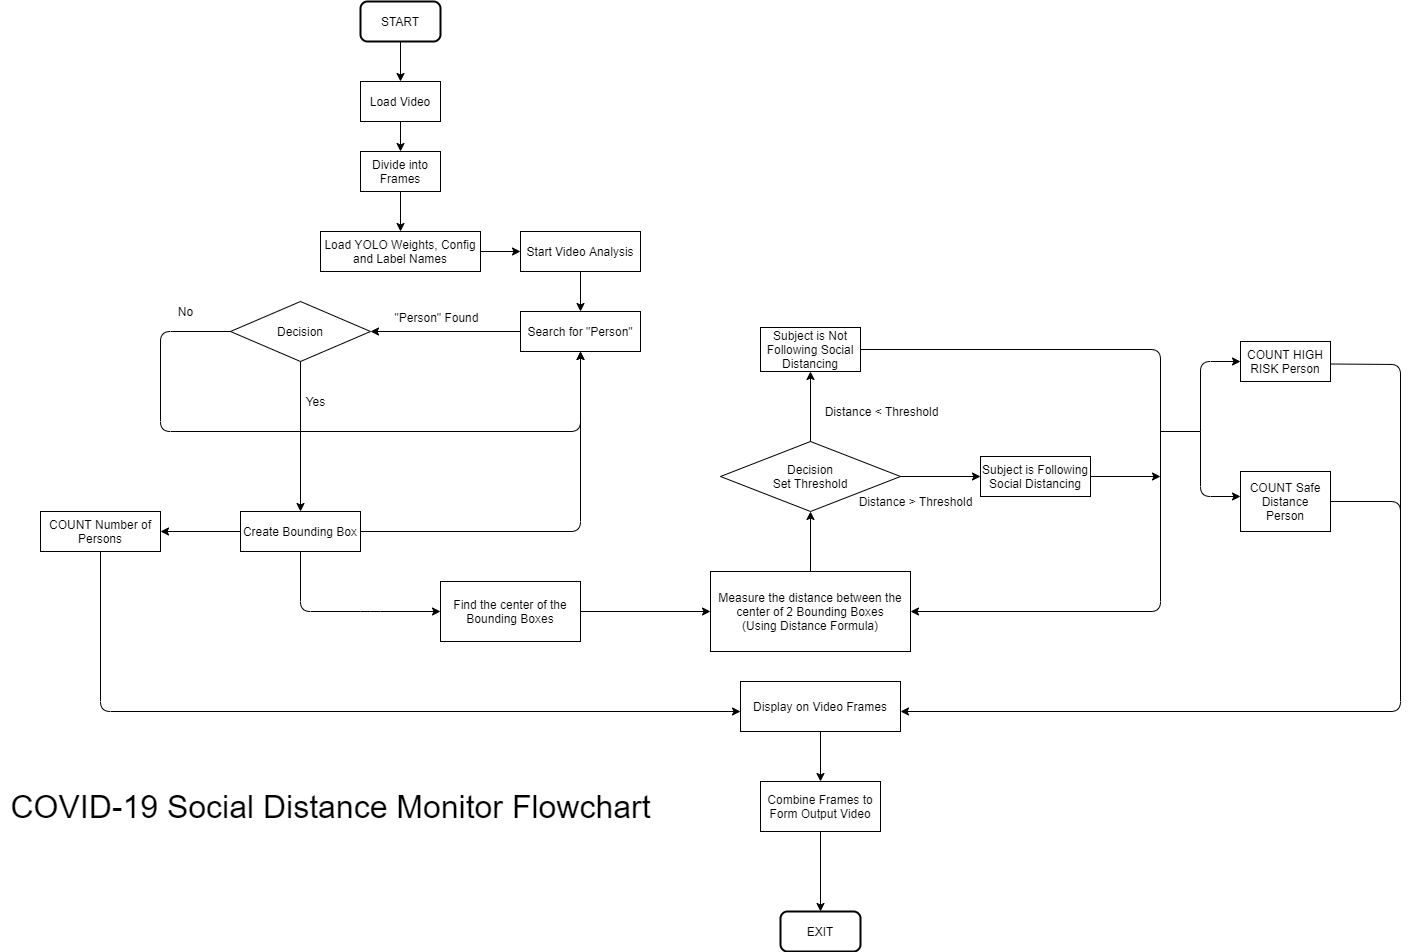

The diagram above was exported from draw.io. Its source (the exported page's mxGraphModel, read from the mxfile embedded in the PNG):
<mxGraphModel dx="1038" dy="1648" grid="1" gridSize="10" guides="1" tooltips="1" connect="1" arrows="1" fold="1" page="1" pageScale="1" pageWidth="850" pageHeight="1100" math="0" shadow="0">
  <root>
    <mxCell id="0" />
    <mxCell id="1" parent="0" />
    <mxCell id="tc9ATl-y3nRjV64nVs1l-1" value="START" style="rounded=1;whiteSpace=wrap;html=1;absoluteArcSize=1;arcSize=14;strokeWidth=2;" vertex="1" parent="1">
      <mxGeometry x="440" y="-1070" width="80" height="40" as="geometry" />
    </mxCell>
    <mxCell id="tc9ATl-y3nRjV64nVs1l-2" value="Load YOLO Weights, Config and Label Names" style="rounded=0;whiteSpace=wrap;html=1;" vertex="1" parent="1">
      <mxGeometry x="400" y="-840" width="160" height="40" as="geometry" />
    </mxCell>
    <mxCell id="tc9ATl-y3nRjV64nVs1l-3" value="" style="endArrow=classic;html=1;exitX=1;exitY=0.5;exitDx=0;exitDy=0;" edge="1" parent="1" source="tc9ATl-y3nRjV64nVs1l-2">
      <mxGeometry width="50" height="50" relative="1" as="geometry">
        <mxPoint x="760" y="-810" as="sourcePoint" />
        <mxPoint x="600" y="-820" as="targetPoint" />
      </mxGeometry>
    </mxCell>
    <mxCell id="tc9ATl-y3nRjV64nVs1l-4" value="Start Video Analysis" style="rounded=0;whiteSpace=wrap;html=1;" vertex="1" parent="1">
      <mxGeometry x="600" y="-840" width="120" height="40" as="geometry" />
    </mxCell>
    <mxCell id="tc9ATl-y3nRjV64nVs1l-5" value="Search for &quot;Person&quot;" style="rounded=0;whiteSpace=wrap;html=1;" vertex="1" parent="1">
      <mxGeometry x="600" y="-760" width="120" height="40" as="geometry" />
    </mxCell>
    <mxCell id="tc9ATl-y3nRjV64nVs1l-6" value="" style="endArrow=classic;html=1;exitX=0.5;exitY=1;exitDx=0;exitDy=0;entryX=0.5;entryY=0;entryDx=0;entryDy=0;" edge="1" parent="1" source="tc9ATl-y3nRjV64nVs1l-4" target="tc9ATl-y3nRjV64nVs1l-5">
      <mxGeometry width="50" height="50" relative="1" as="geometry">
        <mxPoint x="760" y="-810" as="sourcePoint" />
        <mxPoint x="810" y="-860" as="targetPoint" />
      </mxGeometry>
    </mxCell>
    <mxCell id="tc9ATl-y3nRjV64nVs1l-7" value="" style="endArrow=classic;html=1;exitX=0;exitY=0.5;exitDx=0;exitDy=0;entryX=1;entryY=0.5;entryDx=0;entryDy=0;" edge="1" parent="1" source="tc9ATl-y3nRjV64nVs1l-5" target="tc9ATl-y3nRjV64nVs1l-8">
      <mxGeometry width="50" height="50" relative="1" as="geometry">
        <mxPoint x="290" y="-750" as="sourcePoint" />
        <mxPoint x="520" y="-740" as="targetPoint" />
      </mxGeometry>
    </mxCell>
    <mxCell id="tc9ATl-y3nRjV64nVs1l-8" value="Decision" style="rhombus;whiteSpace=wrap;html=1;" vertex="1" parent="1">
      <mxGeometry x="310" y="-770" width="140" height="60" as="geometry" />
    </mxCell>
    <mxCell id="tc9ATl-y3nRjV64nVs1l-9" value="&quot;Person&quot; Found" style="text;html=1;align=center;verticalAlign=middle;resizable=0;points=[];autosize=1;" vertex="1" parent="1">
      <mxGeometry x="466" y="-764" width="100" height="20" as="geometry" />
    </mxCell>
    <mxCell id="tc9ATl-y3nRjV64nVs1l-10" value="" style="endArrow=classic;html=1;exitX=0;exitY=0.5;exitDx=0;exitDy=0;entryX=0.5;entryY=1;entryDx=0;entryDy=0;" edge="1" parent="1" source="tc9ATl-y3nRjV64nVs1l-8" target="tc9ATl-y3nRjV64nVs1l-5">
      <mxGeometry width="50" height="50" relative="1" as="geometry">
        <mxPoint x="290" y="-750" as="sourcePoint" />
        <mxPoint x="680" y="-640" as="targetPoint" />
        <Array as="points">
          <mxPoint x="240" y="-740" />
          <mxPoint x="240" y="-640" />
          <mxPoint x="660" y="-640" />
        </Array>
      </mxGeometry>
    </mxCell>
    <mxCell id="tc9ATl-y3nRjV64nVs1l-11" value="" style="endArrow=classic;html=1;exitX=0.5;exitY=1;exitDx=0;exitDy=0;" edge="1" parent="1" source="tc9ATl-y3nRjV64nVs1l-8">
      <mxGeometry width="50" height="50" relative="1" as="geometry">
        <mxPoint x="290" y="-640" as="sourcePoint" />
        <mxPoint x="380" y="-560" as="targetPoint" />
      </mxGeometry>
    </mxCell>
    <mxCell id="tc9ATl-y3nRjV64nVs1l-12" value="Yes" style="text;html=1;align=center;verticalAlign=middle;resizable=0;points=[];autosize=1;" vertex="1" parent="1">
      <mxGeometry x="380" y="-680" width="30" height="20" as="geometry" />
    </mxCell>
    <mxCell id="tc9ATl-y3nRjV64nVs1l-13" value="No" style="text;html=1;align=center;verticalAlign=middle;resizable=0;points=[];autosize=1;" vertex="1" parent="1">
      <mxGeometry x="250" y="-770" width="30" height="20" as="geometry" />
    </mxCell>
    <mxCell id="tc9ATl-y3nRjV64nVs1l-14" value="" style="edgeStyle=orthogonalEdgeStyle;rounded=0;orthogonalLoop=1;jettySize=auto;html=1;" edge="1" parent="1" source="tc9ATl-y3nRjV64nVs1l-15" target="tc9ATl-y3nRjV64nVs1l-16">
      <mxGeometry relative="1" as="geometry" />
    </mxCell>
    <mxCell id="tc9ATl-y3nRjV64nVs1l-15" value="Create Bounding Box" style="rounded=0;whiteSpace=wrap;html=1;" vertex="1" parent="1">
      <mxGeometry x="320" y="-560" width="120" height="40" as="geometry" />
    </mxCell>
    <mxCell id="tc9ATl-y3nRjV64nVs1l-16" value="COUNT Number of Persons" style="rounded=0;whiteSpace=wrap;html=1;" vertex="1" parent="1">
      <mxGeometry x="120" y="-560" width="120" height="40" as="geometry" />
    </mxCell>
    <mxCell id="tc9ATl-y3nRjV64nVs1l-17" value="" style="endArrow=classic;html=1;exitX=1;exitY=0.5;exitDx=0;exitDy=0;" edge="1" parent="1" source="tc9ATl-y3nRjV64nVs1l-15">
      <mxGeometry width="50" height="50" relative="1" as="geometry">
        <mxPoint x="290" y="-640" as="sourcePoint" />
        <mxPoint x="660" y="-720" as="targetPoint" />
        <Array as="points">
          <mxPoint x="660" y="-540" />
        </Array>
      </mxGeometry>
    </mxCell>
    <mxCell id="tc9ATl-y3nRjV64nVs1l-18" value="" style="endArrow=classic;html=1;exitX=0.5;exitY=1;exitDx=0;exitDy=0;" edge="1" parent="1" source="tc9ATl-y3nRjV64nVs1l-15">
      <mxGeometry width="50" height="50" relative="1" as="geometry">
        <mxPoint x="480" y="-640" as="sourcePoint" />
        <mxPoint x="520" y="-460" as="targetPoint" />
        <Array as="points">
          <mxPoint x="380" y="-460" />
          <mxPoint x="450" y="-460" />
        </Array>
      </mxGeometry>
    </mxCell>
    <mxCell id="tc9ATl-y3nRjV64nVs1l-19" value="Find the center of the Bounding Boxes" style="rounded=0;whiteSpace=wrap;html=1;" vertex="1" parent="1">
      <mxGeometry x="520" y="-490" width="140" height="60" as="geometry" />
    </mxCell>
    <mxCell id="tc9ATl-y3nRjV64nVs1l-20" value="" style="endArrow=classic;html=1;exitX=1;exitY=0.5;exitDx=0;exitDy=0;entryX=0;entryY=0.5;entryDx=0;entryDy=0;" edge="1" parent="1" source="tc9ATl-y3nRjV64nVs1l-19" target="tc9ATl-y3nRjV64nVs1l-21">
      <mxGeometry width="50" height="50" relative="1" as="geometry">
        <mxPoint x="650" y="-640" as="sourcePoint" />
        <mxPoint x="720" y="-460" as="targetPoint" />
      </mxGeometry>
    </mxCell>
    <mxCell id="tc9ATl-y3nRjV64nVs1l-21" value="Measure the distance between the center of 2 Bounding Boxes&lt;br&gt;(Using Distance Formula)" style="rounded=0;whiteSpace=wrap;html=1;" vertex="1" parent="1">
      <mxGeometry x="790" y="-500" width="200" height="80" as="geometry" />
    </mxCell>
    <mxCell id="tc9ATl-y3nRjV64nVs1l-22" value="" style="endArrow=classic;html=1;exitX=0.5;exitY=0;exitDx=0;exitDy=0;" edge="1" parent="1" source="tc9ATl-y3nRjV64nVs1l-21">
      <mxGeometry width="50" height="50" relative="1" as="geometry">
        <mxPoint x="880" y="-640" as="sourcePoint" />
        <mxPoint x="890" y="-560" as="targetPoint" />
      </mxGeometry>
    </mxCell>
    <mxCell id="tc9ATl-y3nRjV64nVs1l-23" value="Decision&lt;br&gt;Set Threshold" style="rhombus;whiteSpace=wrap;html=1;" vertex="1" parent="1">
      <mxGeometry x="800" y="-630" width="180" height="70" as="geometry" />
    </mxCell>
    <mxCell id="tc9ATl-y3nRjV64nVs1l-24" value="" style="endArrow=classic;html=1;exitX=0.5;exitY=0;exitDx=0;exitDy=0;" edge="1" parent="1" source="tc9ATl-y3nRjV64nVs1l-23">
      <mxGeometry width="50" height="50" relative="1" as="geometry">
        <mxPoint x="880" y="-640" as="sourcePoint" />
        <mxPoint x="890" y="-700" as="targetPoint" />
      </mxGeometry>
    </mxCell>
    <mxCell id="tc9ATl-y3nRjV64nVs1l-26" value="Distance &amp;lt; Threshold" style="text;html=1;align=center;verticalAlign=middle;resizable=0;points=[];autosize=1;" vertex="1" parent="1">
      <mxGeometry x="896" y="-670" width="130" height="20" as="geometry" />
    </mxCell>
    <mxCell id="tc9ATl-y3nRjV64nVs1l-28" value="Distance &amp;gt; Threshold" style="text;html=1;align=center;verticalAlign=middle;resizable=0;points=[];autosize=1;" vertex="1" parent="1">
      <mxGeometry x="930" y="-580" width="130" height="20" as="geometry" />
    </mxCell>
    <mxCell id="tc9ATl-y3nRjV64nVs1l-31" value="" style="endArrow=classic;html=1;exitX=1;exitY=0.5;exitDx=0;exitDy=0;" edge="1" parent="1" source="tc9ATl-y3nRjV64nVs1l-23">
      <mxGeometry width="50" height="50" relative="1" as="geometry">
        <mxPoint x="810" y="-640" as="sourcePoint" />
        <mxPoint x="1060" y="-595" as="targetPoint" />
      </mxGeometry>
    </mxCell>
    <mxCell id="tc9ATl-y3nRjV64nVs1l-32" value="Subject is Following Social Distancing" style="rounded=0;whiteSpace=wrap;html=1;" vertex="1" parent="1">
      <mxGeometry x="1060" y="-615" width="110" height="40" as="geometry" />
    </mxCell>
    <mxCell id="tc9ATl-y3nRjV64nVs1l-33" value="Subject is Not Following Social Distancing" style="rounded=0;whiteSpace=wrap;html=1;" vertex="1" parent="1">
      <mxGeometry x="840" y="-744" width="100" height="44" as="geometry" />
    </mxCell>
    <mxCell id="tc9ATl-y3nRjV64nVs1l-35" value="" style="endArrow=classic;html=1;exitX=1;exitY=0.5;exitDx=0;exitDy=0;entryX=1;entryY=0.5;entryDx=0;entryDy=0;" edge="1" parent="1" source="tc9ATl-y3nRjV64nVs1l-33" target="tc9ATl-y3nRjV64nVs1l-21">
      <mxGeometry width="50" height="50" relative="1" as="geometry">
        <mxPoint x="870" y="-640" as="sourcePoint" />
        <mxPoint x="1150" y="-460" as="targetPoint" />
        <Array as="points">
          <mxPoint x="1240" y="-722" />
          <mxPoint x="1240" y="-460" />
        </Array>
      </mxGeometry>
    </mxCell>
    <mxCell id="tc9ATl-y3nRjV64nVs1l-39" value="" style="endArrow=classic;html=1;" edge="1" parent="1">
      <mxGeometry width="50" height="50" relative="1" as="geometry">
        <mxPoint x="1280" y="-640" as="sourcePoint" />
        <mxPoint x="1320" y="-710" as="targetPoint" />
        <Array as="points">
          <mxPoint x="1280" y="-710" />
        </Array>
      </mxGeometry>
    </mxCell>
    <mxCell id="tc9ATl-y3nRjV64nVs1l-40" value="" style="endArrow=classic;html=1;" edge="1" parent="1">
      <mxGeometry width="50" height="50" relative="1" as="geometry">
        <mxPoint x="1280" y="-640" as="sourcePoint" />
        <mxPoint x="1320" y="-575" as="targetPoint" />
        <Array as="points">
          <mxPoint x="1280" y="-575" />
        </Array>
      </mxGeometry>
    </mxCell>
    <mxCell id="tc9ATl-y3nRjV64nVs1l-41" value="COUNT HIGH RISK Person" style="rounded=0;whiteSpace=wrap;html=1;" vertex="1" parent="1">
      <mxGeometry x="1320" y="-730" width="90" height="40" as="geometry" />
    </mxCell>
    <mxCell id="tc9ATl-y3nRjV64nVs1l-43" value="COUNT Safe Distance Person" style="rounded=0;whiteSpace=wrap;html=1;" vertex="1" parent="1">
      <mxGeometry x="1320" y="-600" width="90" height="60" as="geometry" />
    </mxCell>
    <mxCell id="tc9ATl-y3nRjV64nVs1l-44" value="" style="endArrow=classic;html=1;exitX=0.5;exitY=1;exitDx=0;exitDy=0;" edge="1" parent="1" source="tc9ATl-y3nRjV64nVs1l-16">
      <mxGeometry width="50" height="50" relative="1" as="geometry">
        <mxPoint x="540" y="-400" as="sourcePoint" />
        <mxPoint x="820" y="-360" as="targetPoint" />
        <Array as="points">
          <mxPoint x="180" y="-360" />
        </Array>
      </mxGeometry>
    </mxCell>
    <mxCell id="tc9ATl-y3nRjV64nVs1l-45" value="" style="endArrow=classic;html=1;exitX=1;exitY=0.5;exitDx=0;exitDy=0;" edge="1" parent="1" source="tc9ATl-y3nRjV64nVs1l-43">
      <mxGeometry width="50" height="50" relative="1" as="geometry">
        <mxPoint x="1120" y="-400" as="sourcePoint" />
        <mxPoint x="980" y="-360" as="targetPoint" />
        <Array as="points">
          <mxPoint x="1480" y="-570" />
          <mxPoint x="1480" y="-360" />
        </Array>
      </mxGeometry>
    </mxCell>
    <mxCell id="tc9ATl-y3nRjV64nVs1l-47" value="" style="endArrow=none;html=1;exitX=1;exitY=0.5;exitDx=0;exitDy=0;" edge="1" parent="1">
      <mxGeometry width="50" height="50" relative="1" as="geometry">
        <mxPoint x="1410" y="-707.5" as="sourcePoint" />
        <mxPoint x="1480" y="-560" as="targetPoint" />
        <Array as="points">
          <mxPoint x="1480" y="-707" />
        </Array>
      </mxGeometry>
    </mxCell>
    <mxCell id="tc9ATl-y3nRjV64nVs1l-48" value="Display on Video Frames" style="rounded=0;whiteSpace=wrap;html=1;fillColor=#ffffff;gradientColor=none;" vertex="1" parent="1">
      <mxGeometry x="820" y="-390" width="160" height="50" as="geometry" />
    </mxCell>
    <mxCell id="tc9ATl-y3nRjV64nVs1l-49" value="" style="edgeStyle=orthogonalEdgeStyle;rounded=0;orthogonalLoop=1;jettySize=auto;html=1;" edge="1" parent="1" source="tc9ATl-y3nRjV64nVs1l-50" target="tc9ATl-y3nRjV64nVs1l-51">
      <mxGeometry relative="1" as="geometry" />
    </mxCell>
    <mxCell id="tc9ATl-y3nRjV64nVs1l-50" value="Load Video" style="rounded=0;whiteSpace=wrap;html=1;" vertex="1" parent="1">
      <mxGeometry x="440" y="-990" width="80" height="40" as="geometry" />
    </mxCell>
    <mxCell id="tc9ATl-y3nRjV64nVs1l-51" value="Divide into Frames" style="rounded=0;whiteSpace=wrap;html=1;" vertex="1" parent="1">
      <mxGeometry x="440" y="-920" width="80" height="40" as="geometry" />
    </mxCell>
    <mxCell id="tc9ATl-y3nRjV64nVs1l-52" value="" style="endArrow=classic;html=1;exitX=0.5;exitY=1;exitDx=0;exitDy=0;" edge="1" parent="1" source="tc9ATl-y3nRjV64nVs1l-1" target="tc9ATl-y3nRjV64nVs1l-50">
      <mxGeometry width="50" height="50" relative="1" as="geometry">
        <mxPoint x="480" y="-1010.0000000000001" as="sourcePoint" />
        <mxPoint x="480" y="-920.0000000000001" as="targetPoint" />
      </mxGeometry>
    </mxCell>
    <mxCell id="tc9ATl-y3nRjV64nVs1l-53" value="" style="endArrow=classic;html=1;exitX=0.5;exitY=1;exitDx=0;exitDy=0;entryX=0.5;entryY=0;entryDx=0;entryDy=0;" edge="1" parent="1" source="tc9ATl-y3nRjV64nVs1l-51" target="tc9ATl-y3nRjV64nVs1l-2">
      <mxGeometry width="50" height="50" relative="1" as="geometry">
        <mxPoint x="550" y="-870" as="sourcePoint" />
        <mxPoint x="600" y="-920" as="targetPoint" />
      </mxGeometry>
    </mxCell>
    <mxCell id="tc9ATl-y3nRjV64nVs1l-54" value="" style="endArrow=classic;html=1;exitX=0.5;exitY=1;exitDx=0;exitDy=0;" edge="1" parent="1" source="tc9ATl-y3nRjV64nVs1l-48">
      <mxGeometry width="50" height="50" relative="1" as="geometry">
        <mxPoint x="960" y="-170" as="sourcePoint" />
        <mxPoint x="900" y="-290" as="targetPoint" />
      </mxGeometry>
    </mxCell>
    <mxCell id="tc9ATl-y3nRjV64nVs1l-55" value="" style="edgeStyle=orthogonalEdgeStyle;rounded=0;orthogonalLoop=1;jettySize=auto;html=1;" edge="1" parent="1" source="tc9ATl-y3nRjV64nVs1l-56">
      <mxGeometry relative="1" as="geometry">
        <mxPoint x="900" y="-160" as="targetPoint" />
      </mxGeometry>
    </mxCell>
    <mxCell id="tc9ATl-y3nRjV64nVs1l-56" value="Combine Frames to Form Output Video" style="rounded=0;whiteSpace=wrap;html=1;fillColor=#ffffff;gradientColor=none;" vertex="1" parent="1">
      <mxGeometry x="840" y="-290" width="120" height="50" as="geometry" />
    </mxCell>
    <mxCell id="tc9ATl-y3nRjV64nVs1l-57" value="EXIT" style="rounded=1;whiteSpace=wrap;html=1;absoluteArcSize=1;arcSize=14;strokeWidth=2;" vertex="1" parent="1">
      <mxGeometry x="860" y="-160" width="80" height="40" as="geometry" />
    </mxCell>
    <mxCell id="tc9ATl-y3nRjV64nVs1l-58" value="&lt;font style=&quot;font-size: 32px&quot;&gt;COVID-19 Social Distance Monitor Flowchart&lt;/font&gt;" style="text;html=1;align=center;verticalAlign=middle;resizable=0;points=[];autosize=1;" vertex="1" parent="1">
      <mxGeometry x="80" y="-280" width="660" height="30" as="geometry" />
    </mxCell>
    <mxCell id="tc9ATl-y3nRjV64nVs1l-59" value="" style="endArrow=none;html=1;" edge="1" parent="1">
      <mxGeometry width="50" height="50" relative="1" as="geometry">
        <mxPoint x="1240" y="-640" as="sourcePoint" />
        <mxPoint x="1280" y="-640" as="targetPoint" />
      </mxGeometry>
    </mxCell>
    <mxCell id="tc9ATl-y3nRjV64nVs1l-60" value="" style="endArrow=classic;html=1;exitX=1;exitY=0.5;exitDx=0;exitDy=0;" edge="1" parent="1" source="tc9ATl-y3nRjV64nVs1l-32">
      <mxGeometry width="50" height="50" relative="1" as="geometry">
        <mxPoint x="1180" y="-590" as="sourcePoint" />
        <mxPoint x="1240" y="-595" as="targetPoint" />
      </mxGeometry>
    </mxCell>
  </root>
</mxGraphModel>